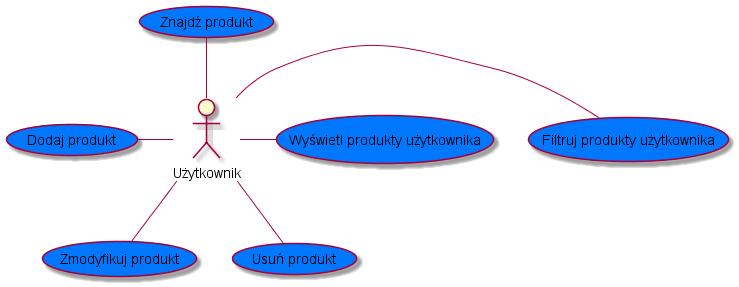

The diagram above was rendered by PlantUML. Its source (embedded in the PNG):
@startuml
' #ffbb00 - auth
' #00b32a - userFriends
' #0077ff - products
' #c700d9 - userProducts
' Actors declarations
actor Użytkownik as U

' UseCases declarations

' Product use cases declarations
"Znajdź produkt" as (FinProduct) #0077ff
"Dodaj produkt" as (AddNewProduct) #0077ff
"Zmodyfikuj produkt" as (ModifyProduct) #0077ff
"Usuń produkt" as (DeleteProduct) #0077ff
"Wyświetl produkty użytkownika" as (DisplayUserProducts) #0077ff
"Filtruj produkty użytkownika" as (FilterUserProducts) #0077ff

' Product use casess
U -up- FinProduct
U -left- AddNewProduct
U -down- ModifyProduct
U -down- DeleteProduct
U -right- FilterUserProducts
U -right- DisplayUserProducts

@enduml